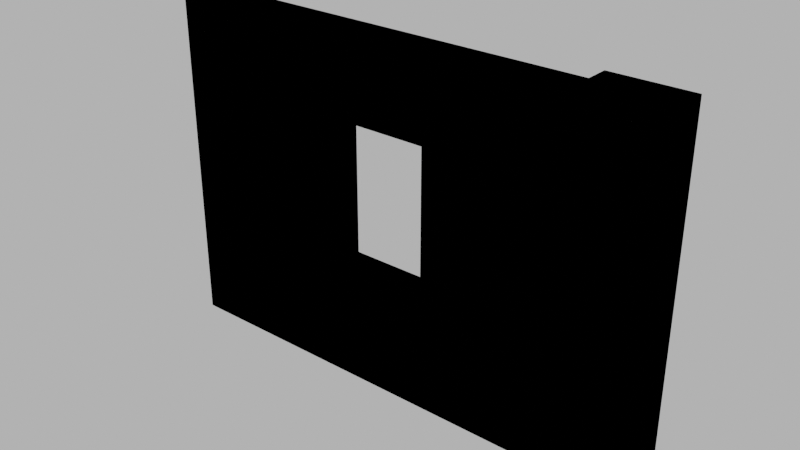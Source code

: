 # Source: 002_wall_windows_003.blend  (saved by Blender 4.1.24; exported with 4.5.12 LTS)
import bpy
from mathutils import Matrix  # noqa: F401  (used for matrix-valued properties, if any)

bpy.ops.wm.read_factory_settings(use_empty=True)
scene = bpy.context.scene
scene.name = 'Scene'

# ---- images (referenced by path relative to the original .blend; pixels are not part of the script)
import os
ASSET_DIR = os.environ.get("B2B_ASSET_DIR", "")  # directory of the original .blend (textures are referenced by path, not embedded)
HERE = os.path.dirname(os.path.abspath(__file__))  # packed textures are extracted next to this script under _unpacked/

def load_image(name, relpath, width, height, colorspace="sRGB"):
    """Load a texture the original file referenced (path relative to the .blend, or extracted next to this script)."""
    p = next((c for c in (os.path.join(HERE, relpath), os.path.join(ASSET_DIR, relpath)) if relpath and os.path.exists(c)), "")
    if p:
        img = bpy.data.images.load(p, check_existing=True)
        img.name = name
    else:  # same state as the original file: an image datablock whose file is absent (Cycles renders it pink)
        img = bpy.data.images.new(name, width, height)
        img.source = "FILE"
        img.filepath = "//" + (relpath or name)
    img.colorspace_settings.name = colorspace
    return img
img_concrete043b_1k_jpg_color_jpg_001 = load_image('Concrete043B_1K-JPG_Color.jpg.001', 'Concrete043B_1K-JPG_Color.jpg', 1024, 1024, 'sRGB')
img_concrete043b_1k_jpg_metalness_jpg_001 = load_image('Concrete043B_1K-JPG_Metalness.jpg.001', 'Concrete043B_1K-JPG_Metalness.jpg', 1024, 1024, 'sRGB')
img_concrete043b_1k_jpg_roughness_jpg_001 = load_image('Concrete043B_1K-JPG_Roughness.jpg.001', 'Concrete043B_1K-JPG_Roughness.jpg', 1024, 1024, 'sRGB')
img_concrete043b_1k_jpg_normalgl_jpg_001 = load_image('Concrete043B_1K-JPG_NormalGL.jpg.001', 'Concrete043B_1K-JPG_NormalGL.jpg', 1024, 1024, 'Non-Color')

# ---- materials (node trees are filled in below, after node groups)
mat_concrete = bpy.data.materials.new('Concrete')
mat_concrete.use_transparent_shadow = False

# ---- material node trees
mat_concrete.use_nodes = True; mat_concrete.node_tree.nodes.clear()
_N = mat_concrete.node_tree.nodes; _L = mat_concrete.node_tree.links
n0 = _N.new('NodeFrame'); n0.name = 'Frame'; n0.location = (-1270, 340)
n0.label = 'Mapping'
n0.width = 400
n1 = _N.new('NodeFrame'); n1.name = 'Frame.001'; n1.location = (-628, 540)
n1.label = 'Textures'
n1.width = 358
n2 = _N.new('ShaderNodeOutputMaterial'); n2.name = 'Material Output'; n2.location = (300, 300)
n3 = _N.new('ShaderNodeBsdfPrincipled'); n3.name = 'Principled BSDF'; n3.location = (10, 300)
n3.distribution = 'GGX'
n3.subsurface_method = 'RANDOM_WALK_SKIN'
n3.inputs[3].default_value = 1.45
n3.inputs[27].default_value = (0.0, 0.0, 0.0, 1.0)
n3.inputs[28].default_value = 1.0
n4 = _N.new('ShaderNodeTexImage'); n4.name = 'Image Texture'; n4.location = (88, -40)
n4.label = 'Base Color'
n4.image = img_concrete043b_1k_jpg_color_jpg_001
n5 = _N.new('ShaderNodeTexImage'); n5.name = 'Image Texture.001'; n5.location = (88, -320)
n5.label = 'Metallic'
n5.image = img_concrete043b_1k_jpg_metalness_jpg_001
n6 = _N.new('ShaderNodeTexImage'); n6.name = 'Image Texture.002'; n6.location = (88, -600)
n6.label = 'Roughness'
n6.image = img_concrete043b_1k_jpg_roughness_jpg_001
n7 = _N.new('ShaderNodeTexImage'); n7.name = 'Image Texture.003'; n7.location = (88, -880)
n7.label = 'Normal'
n7.image = img_concrete043b_1k_jpg_normalgl_jpg_001
n8 = _N.new('ShaderNodeNormalMap'); n8.name = 'Normal Map'; n8.location = (-240, -340)
n9 = _N.new('ShaderNodeMapping'); n9.name = 'Mapping'; n9.location = (230, -40)
n10 = _N.new('NodeReroute'); n10.name = 'Reroute'; n10.location = (38, -596)
n10.width = 16
n10.socket_idname = 'NodeSocketVector'
n11 = _N.new('ShaderNodeTexCoord'); n11.name = 'Texture Coordinate'; n11.location = (30, -40)
n12 = _N.new('ShaderNodeValue'); n12.name = 'Value'; n12.location = (45, -324)
n12.outputs[0].default_value = 1.0
n4.parent = n1
n5.parent = n1
n6.parent = n1
n7.parent = n1
n9.parent = n0
n10.parent = n1
n11.parent = n0
n12.parent = n0
_L.new(n3.outputs[0], n2.inputs[0])
_L.new(n4.outputs[0], n3.inputs[0])
_L.new(n5.outputs[0], n3.inputs[1])
_L.new(n6.outputs[0], n3.inputs[2])
_L.new(n7.outputs[0], n8.inputs[1])
_L.new(n8.outputs[0], n3.inputs[5])
_L.new(n10.outputs[0], n4.inputs[0])
_L.new(n10.outputs[0], n5.inputs[0])
_L.new(n10.outputs[0], n6.inputs[0])
_L.new(n10.outputs[0], n7.inputs[0])
_L.new(n9.outputs[0], n10.inputs[0])
_L.new(n11.outputs[2], n9.inputs[0])
_L.new(n12.outputs[0], n9.inputs[3])
n2.is_active_output = True

# ---- world
world_world = bpy.data.worlds.new('World'); scene.world = world_world
world_world.use_nodes = True; world_world.node_tree.nodes.clear()
_N = world_world.node_tree.nodes; _L = world_world.node_tree.links
n0 = _N.new('ShaderNodeOutputWorld'); n0.name = 'World Output'; n0.location = (300, 300)
n1 = _N.new('ShaderNodeBackground'); n1.name = 'Background'; n1.location = (10, 300)
n1.inputs[0].default_value = (0.05088, 0.05088, 0.05088, 1.0)
n1.inputs[1].default_value = 10.0
_L.new(n1.outputs[0], n0.inputs[0])
n0.is_active_output = True
world_world.color = (0.05088, 0.05088, 0.05088)
world_world.use_sun_shadow = False
world_world.sun_shadow_jitter_overblur = 0.0

# ---- meshes
me_cube_006 = bpy.data.meshes.new('Cube.006')
me_cube_006.from_pydata([(-4.0, -0.15, 0.0), (-4.0, -0.15, 3.0), (-4.0, 0.15, 0.0), (-4.0, 0.15, 3.0), (0.0, -0.15, 0.0), (0.0, -0.15, 3.0), (0.0, 0.15, 0.0), (0.0, 0.15, 3.0), (-0.35, -0.35, 0.0), (-0.35, -0.35, 3.0), (-0.35, 0.35, 0.0), (-0.35, 0.35, 3.0), (0.35, -0.35, 0.0), (0.35, -0.35, 3.0), (0.35, 0.35, 0.0), (0.35, 0.35, 3.0), (-4.0, -0.15, 1.0), (-4.0, -0.15, 2.3), (-4.0, 0.15, 2.3), (-4.0, 0.15, 1.0), (0.0, 0.15, 2.3), (0.0, 0.15, 1.0), (0.0, -0.15, 2.3), (0.0, -0.15, 1.0), (-0.4, 0.15, 0.0), (-1.2, 0.15, 0.0), (-1.5, 0.15, 0.0), (-2.4, 0.15, 0.0), (-2.7, 0.15, 0.0), (-3.5, 0.15, 0.0), (-3.5, 0.15, 3.0), (-2.7, 0.15, 3.0), (-2.4, 0.15, 3.0), (-1.5, 0.15, 3.0), (-1.2, 0.15, 3.0), (-0.4, 0.15, 3.0), (-3.5, -0.15, 0.0), (-2.7, -0.15, 0.0), (-2.4, -0.15, 0.0), (-1.5, -0.15, 0.0), (-1.2, -0.15, 0.0), (-0.4, -0.15, 0.0), (-0.4, -0.15, 3.0), (-1.2, -0.15, 3.0), (-1.5, -0.15, 3.0), (-2.4, -0.15, 3.0), (-2.7, -0.15, 3.0), (-3.5, -0.15, 3.0), (-0.4, -0.15, 1.0), (-1.2, -0.15, 1.0), (-1.5, -0.15, 1.0), (-2.4, -0.15, 1.0), (-2.7, -0.15, 1.0), (-3.5, -0.15, 1.0), (-0.4, -0.15, 2.3), (-1.2, -0.15, 2.3), (-1.5, -0.15, 2.3), (-2.4, -0.15, 2.3), (-2.7, -0.15, 2.3), (-3.5, -0.15, 2.3), (-3.5, 0.15, 1.0), (-2.7, 0.15, 1.0), (-2.4, 0.15, 1.0), (-1.5, 0.15, 1.0), (-1.2, 0.15, 1.0), (-0.4, 0.15, 1.0), (-3.5, 0.15, 2.3), (-2.7, 0.15, 2.3), (-2.4, 0.15, 2.3), (-1.5, 0.15, 2.3), (-1.2, 0.15, 2.3), (-0.4, 0.15, 2.3)], [], [(17, 1, 3, 18), (71, 35, 7, 20), (20, 7, 5, 22), (59, 47, 1, 17), (24, 6, 4, 41), (30, 3, 1, 47), (8, 9, 11, 10), (10, 11, 15, 14), (14, 15, 13, 12), (12, 13, 9, 8), (10, 14, 12, 8), (15, 11, 9, 13), (36, 53, 16, 0), (53, 59, 17, 16), (6, 21, 23, 4), (21, 20, 22, 23), (24, 65, 21, 6), (65, 71, 20, 21), (0, 16, 19, 2), (16, 17, 18, 19), (19, 18, 66, 60), (61, 67, 68, 62), (63, 69, 70, 64), (2, 19, 60, 29), (29, 60, 61, 28), (28, 61, 62, 27), (27, 62, 63, 26), (26, 63, 64, 25), (25, 64, 65, 24), (23, 22, 54, 48), (49, 55, 56, 50), (51, 57, 58, 52), (4, 23, 48, 41), (41, 48, 49, 40), (40, 49, 50, 39), (39, 50, 51, 38), (38, 51, 52, 37), (37, 52, 53, 36), (7, 35, 42, 5), (35, 34, 43, 42), (34, 33, 44, 43), (33, 32, 45, 44), (32, 31, 46, 45), (31, 30, 47, 46), (2, 29, 36, 0), (29, 28, 37, 36), (28, 27, 38, 37), (27, 26, 39, 38), (26, 25, 40, 39), (25, 24, 41, 40), (22, 5, 42, 54), (54, 42, 43, 55), (55, 43, 44, 56), (56, 44, 45, 57), (57, 45, 46, 58), (58, 46, 47, 59), (18, 3, 30, 66), (66, 30, 31, 67), (67, 31, 32, 68), (68, 32, 33, 69), (69, 33, 34, 70), (70, 34, 35, 71), (63, 50, 56, 69), (50, 63, 62, 51), (56, 57, 68, 69), (62, 68, 57, 51), (53, 52, 58, 59), (49, 48, 54, 55), (65, 64, 70, 71), (61, 60, 66, 67)])
_uv = me_cube_006.uv_layers.new(name='UVMap')
_uv.uv.foreach_set('vector', [-0.3699, 1.162, 0.05152, 1.162, 0.05152, 1.343, -0.3699, 1.343, 0.6536, -1.005, 0.2321, -1.005, 0.2321, -1.246, 0.6536, -1.246, -0.3699, -1.427, 0.05152, -1.427, 0.05152, -1.246, -0.3699, -1.246, -0.3699, 0.8612, 0.05152, 0.8612, 0.05152, 1.162, -0.3699, 1.162, 2.038, -1.005, 2.038, -1.246, 2.219, -1.246, 2.219, -1.005, 0.2321, 0.8612, 0.2321, 1.162, 0.05152, 1.162, 0.05152, 0.8612, 2.701, 2.607, 0.8944, 2.607, 0.8944, 2.186, 2.701, 2.186, 2.701, 2.186, 0.8944, 2.186, 0.8944, 1.764, 2.701, 1.764, 2.701, 1.764, 0.8944, 1.764, 0.8944, 1.343, 2.701, 1.343, -1.333, 1.764, 0.473, 1.764, 0.473, 2.186, -1.333, 2.186, -1.755, 2.186, -1.755, 1.764, -1.333, 1.764, -1.333, 2.186, 0.8944, 1.764, 0.8944, 2.186, 0.473, 2.186, 0.473, 1.764, -1.755, 0.8612, -1.153, 0.8612, -1.153, 1.162, -1.755, 1.162, -1.153, 0.8612, -0.3699, 0.8612, -0.3699, 1.162, -1.153, 1.162, -1.755, -1.427, -1.153, -1.427, -1.153, -1.246, -1.755, -1.246, -1.153, -1.427, -0.3699, -1.427, -0.3699, -1.246, -1.153, -1.246, 2.038, -1.005, 1.436, -1.005, 1.436, -1.246, 2.038, -1.246, 1.436, -1.005, 0.6536, -1.005, 0.6536, -1.246, 1.436, -1.246, -1.755, 1.162, -1.153, 1.162, -1.153, 1.343, -1.755, 1.343, -1.153, 1.162, -0.3699, 1.162, -0.3699, 1.343, -1.153, 1.343, 1.436, 1.162, 0.6536, 1.162, 0.6536, 0.8612, 1.436, 0.8612, 1.436, 0.3796, 0.6536, 0.3796, 0.6536, 0.199, 1.436, 0.199, 1.436, -0.3429, 0.6536, -0.3429, 0.6536, -0.5235, 1.436, -0.5235, 2.038, 1.162, 1.436, 1.162, 1.436, 0.8612, 2.038, 0.8612, 2.038, 0.8612, 1.436, 0.8612, 1.436, 0.3796, 2.038, 0.3796, 2.038, 0.3796, 1.436, 0.3796, 1.436, 0.199, 2.038, 0.199, 2.038, 0.199, 1.436, 0.199, 1.436, -0.3429, 2.038, -0.3429, 2.038, -0.3429, 1.436, -0.3429, 1.436, -0.5235, 2.038, -0.5235, 2.038, -0.5235, 1.436, -0.5235, 1.436, -1.005, 2.038, -1.005, -1.153, -1.246, -0.3699, -1.246, -0.3699, -1.005, -1.153, -1.005, -1.153, -0.5235, -0.3699, -0.5235, -0.3699, -0.3429, -1.153, -0.3429, -1.153, 0.199, -0.3699, 0.199, -0.3699, 0.3796, -1.153, 0.3796, -1.755, -1.246, -1.153, -1.246, -1.153, -1.005, -1.755, -1.005, -1.755, -1.005, -1.153, -1.005, -1.153, -0.5235, -1.755, -0.5235, -1.755, -0.5235, -1.153, -0.5235, -1.153, -0.3429, -1.755, -0.3429, -1.755, -0.3429, -1.153, -0.3429, -1.153, 0.199, -1.755, 0.199, -1.755, 0.199, -1.153, 0.199, -1.153, 0.3796, -1.755, 0.3796, -1.755, 0.3796, -1.153, 0.3796, -1.153, 0.8612, -1.755, 0.8612, 0.2321, -1.246, 0.2321, -1.005, 0.05152, -1.005, 0.05152, -1.246, 0.2321, -1.005, 0.2321, -0.5235, 0.05152, -0.5235, 0.05152, -1.005, 0.2321, -0.5235, 0.2321, -0.3429, 0.05152, -0.3429, 0.05152, -0.5235, 0.2321, -0.3429, 0.2321, 0.199, 0.05152, 0.199, 0.05152, -0.3429, 0.2321, 0.199, 0.2321, 0.3796, 0.05152, 0.3796, 0.05152, 0.199, 0.2321, 0.3796, 0.2321, 0.8612, 0.05152, 0.8612, 0.05152, 0.3796, 2.038, 1.162, 2.038, 0.8612, 2.219, 0.8612, 2.219, 1.162, 2.038, 0.8612, 2.038, 0.3796, 2.219, 0.3796, 2.219, 0.8612, 2.038, 0.3796, 2.038, 0.199, 2.219, 0.199, 2.219, 0.3796, 2.038, 0.199, 2.038, -0.3429, 2.219, -0.3429, 2.219, 0.199, 2.038, -0.3429, 2.038, -0.5235, 2.219, -0.5235, 2.219, -0.3429, 2.038, -0.5235, 2.038, -1.005, 2.219, -1.005, 2.219, -0.5235, -0.3699, -1.246, 0.05152, -1.246, 0.05152, -1.005, -0.3699, -1.005, -0.3699, -1.005, 0.05152, -1.005, 0.05152, -0.5235, -0.3699, -0.5235, -0.3699, -0.5235, 0.05152, -0.5235, 0.05152, -0.3429, -0.3699, -0.3429, -0.3699, -0.3429, 0.05152, -0.3429, 0.05152, 0.199, -0.3699, 0.199, -0.3699, 0.199, 0.05152, 0.199, 0.05152, 0.3796, -0.3699, 0.3796, -0.3699, 0.3796, 0.05152, 0.3796, 0.05152, 0.8612, -0.3699, 0.8612, 0.6536, 1.162, 0.2321, 1.162, 0.2321, 0.8612, 0.6536, 0.8612, 0.6536, 0.8612, 0.2321, 0.8612, 0.2321, 0.3796, 0.6536, 0.3796, 0.6536, 0.3796, 0.2321, 0.3796, 0.2321, 0.199, 0.6536, 0.199, 0.6536, 0.199, 0.2321, 0.199, 0.2321, -0.3429, 0.6536, -0.3429, 0.6536, -0.3429, 0.2321, -0.3429, 0.2321, -0.5235, 0.6536, -0.5235, 0.6536, -0.5235, 0.2321, -0.5235, 0.2321, -1.005, 0.6536, -1.005, -1.755, -1.427, -1.755, -1.607, -0.972, -1.607, -0.972, -1.427, 0.3526, -1.427, 0.3526, -1.607, 0.8944, -1.607, 0.8944, -1.427, -0.972, -1.607, -0.4301, -1.607, -0.4301, -1.427, -0.972, -1.427, -0.4301, -1.607, 0.3526, -1.607, 0.3526, -1.427, -0.4301, -1.427, -1.153, 0.8612, -1.153, 0.3796, -0.3699, 0.3796, -0.3699, 0.8612, -1.153, -0.5235, -1.153, -1.005, -0.3699, -1.005, -0.3699, -0.5235, 1.436, -1.005, 1.436, -0.5235, 0.6536, -0.5235, 0.6536, -1.005, 1.436, 0.3796, 1.436, 0.8612, 0.6536, 0.8612, 0.6536, 0.3796])
me_cube_006.materials.append(mat_concrete)
me_cube_006.update()
me_cube_014 = bpy.data.meshes.new('Cube.014')
me_cube_014.from_pydata([(-4.0, -0.15, 0.0), (-4.0, -0.15, 3.0), (-4.0, 0.15, 0.0), (-4.0, 0.15, 3.0), (0.0, -0.15, 0.0), (0.0, -0.15, 3.0), (0.0, 0.15, 0.0), (0.0, 0.15, 3.0), (-0.35, -0.35, 0.0), (-0.35, -0.35, 3.0), (-0.35, 0.35, 0.0), (-0.35, 0.35, 3.0), (0.35, -0.35, 0.0), (0.35, -0.35, 3.0), (0.35, 0.35, 0.0), (0.35, 0.35, 3.0), (-4.0, -0.15, 1.0), (-4.0, -0.15, 2.3), (-4.0, 0.15, 2.3), (-4.0, 0.15, 1.0), (0.0, 0.15, 2.3), (0.0, 0.15, 1.0), (0.0, -0.15, 2.3), (0.0, -0.15, 1.0), (-0.4, 0.15, 0.0), (-1.2, 0.15, 0.0), (-1.5, 0.15, 0.0), (-2.4, 0.15, 0.0), (-2.7, 0.15, 0.0), (-3.5, 0.15, 0.0), (-3.5, 0.15, 3.0), (-2.7, 0.15, 3.0), (-2.4, 0.15, 3.0), (-1.5, 0.15, 3.0), (-1.2, 0.15, 3.0), (-0.4, 0.15, 3.0), (-3.5, -0.15, 0.0), (-2.7, -0.15, 0.0), (-2.4, -0.15, 0.0), (-1.5, -0.15, 0.0), (-1.2, -0.15, 0.0), (-0.4, -0.15, 0.0), (-0.4, -0.15, 3.0), (-1.2, -0.15, 3.0), (-1.5, -0.15, 3.0), (-2.4, -0.15, 3.0), (-2.7, -0.15, 3.0), (-3.5, -0.15, 3.0), (-0.4, -0.15, 1.0), (-1.2, -0.15, 1.0), (-1.5, -0.15, 1.0), (-2.4, -0.15, 1.0), (-2.7, -0.15, 1.0), (-3.5, -0.15, 1.0), (-0.4, -0.15, 2.3), (-1.2, -0.15, 2.3), (-1.5, -0.15, 2.3), (-2.4, -0.15, 2.3), (-2.7, -0.15, 2.3), (-3.5, -0.15, 2.3), (-3.5, 0.15, 1.0), (-2.7, 0.15, 1.0), (-2.4, 0.15, 1.0), (-1.5, 0.15, 1.0), (-1.2, 0.15, 1.0), (-0.4, 0.15, 1.0), (-3.5, 0.15, 2.3), (-2.7, 0.15, 2.3), (-2.4, 0.15, 2.3), (-1.5, 0.15, 2.3), (-1.2, 0.15, 2.3), (-0.4, 0.15, 2.3)], [], [(17, 1, 3, 18), (71, 35, 7, 20), (20, 7, 5, 22), (59, 47, 1, 17), (24, 6, 4, 41), (30, 3, 1, 47), (8, 9, 11, 10), (10, 11, 15, 14), (14, 15, 13, 12), (12, 13, 9, 8), (10, 14, 12, 8), (15, 11, 9, 13), (36, 53, 16, 0), (53, 59, 17, 16), (6, 21, 23, 4), (21, 20, 22, 23), (24, 65, 21, 6), (65, 71, 20, 21), (0, 16, 19, 2), (16, 17, 18, 19), (19, 18, 66, 60), (61, 67, 68, 62), (63, 69, 70, 64), (2, 19, 60, 29), (29, 60, 61, 28), (28, 61, 62, 27), (27, 62, 63, 26), (26, 63, 64, 25), (25, 64, 65, 24), (23, 22, 54, 48), (49, 55, 56, 50), (51, 57, 58, 52), (4, 23, 48, 41), (41, 48, 49, 40), (40, 49, 50, 39), (39, 50, 51, 38), (38, 51, 52, 37), (37, 52, 53, 36), (7, 35, 42, 5), (35, 34, 43, 42), (34, 33, 44, 43), (33, 32, 45, 44), (32, 31, 46, 45), (31, 30, 47, 46), (2, 29, 36, 0), (29, 28, 37, 36), (28, 27, 38, 37), (27, 26, 39, 38), (26, 25, 40, 39), (25, 24, 41, 40), (22, 5, 42, 54), (54, 42, 43, 55), (55, 43, 44, 56), (56, 44, 45, 57), (57, 45, 46, 58), (58, 46, 47, 59), (18, 3, 30, 66), (66, 30, 31, 67), (67, 31, 32, 68), (68, 32, 33, 69), (69, 33, 34, 70), (70, 34, 35, 71), (63, 50, 56, 69), (50, 63, 62, 51), (56, 57, 68, 69), (62, 68, 57, 51), (53, 52, 58, 59), (49, 48, 54, 55), (65, 64, 70, 71), (61, 60, 66, 67)])
_uv = me_cube_014.uv_layers.new(name='UVMap')
_uv.uv.foreach_set('vector', [0.9565, 0.1014, 0.9565, 0.0, 1.0, 0.0, 1.0, 0.1014, 0.1014, 0.05797, 2.534e-09, 0.05797, 0.0, 0.0, 0.1014, -4.434e-09, 0.9565, 0.5362, 0.9565, 0.4348, 1.0, 0.4348, 1.0, 0.5362, 0.5362, 0.07246, 0.4348, 0.07246, 0.4348, 1.555e-08, 0.5362, 1.111e-08, 0.913, 0.5217, 0.913, 0.5797, 0.8696, 0.5797, 0.8696, 0.5217, 0.9565, 0.5072, 0.9565, 0.5797, 0.913, 0.5797, 0.913, 0.5072, 0.2046, 0.6818, 0.2046, 0.1753, 0.3227, 0.1753, 0.3227, 0.6818, 0.4409, 0.6818, 0.4409, 0.1753, 0.5591, 0.1753, 0.5591, 0.6818, 0.3227, 0.6818, 0.3227, 0.1753, 0.4409, 0.1753, 0.4409, 0.6818, 0.5591, 0.6818, 0.5591, 0.1753, 0.6773, 0.1753, 0.6773, 0.6818, 0.7954, 0.2935, 0.6773, 0.2935, 0.6773, 0.1753, 0.7954, 0.1753, 0.7954, 0.4117, 0.6773, 0.4117, 0.6773, 0.2935, 0.7954, 0.2935, 0.8696, 0.07246, 0.7246, 0.07246, 0.7246, 2.878e-09, 0.8696, -3.456e-09, 0.7246, 0.07246, 0.5362, 0.07246, 0.5362, 1.111e-08, 0.7246, 2.878e-09, 0.9565, 0.8696, 0.9565, 0.7246, 1.0, 0.7246, 1.0, 0.8696, 0.9565, 0.7246, 0.9565, 0.5362, 1.0, 0.5362, 1.0, 0.7246, 0.4348, 0.05797, 0.2899, 0.05797, 0.2899, -1.267e-08, 0.4348, -1.9e-08, 0.2899, 0.05797, 0.1014, 0.05797, 0.1014, -4.434e-09, 0.2899, -1.267e-08, 0.9565, 0.4348, 0.9565, 0.2899, 1.0, 0.2899, 1.0, 0.4348, 0.9565, 0.2899, 0.9565, 0.1014, 1.0, 0.1014, 1.0, 0.2899, 0.2899, 0.5797, 0.1014, 0.5797, 0.1014, 0.5072, 0.2899, 0.5072, 0.2899, 0.3913, 0.1014, 0.3913, 0.1014, 0.3478, 0.2899, 0.3478, 0.2899, 0.2174, 0.1014, 0.2174, 0.1014, 0.1739, 0.2899, 0.1739, 0.4348, 0.5797, 0.2899, 0.5797, 0.2899, 0.5072, 0.4348, 0.5072, 0.4348, 0.5072, 0.2899, 0.5072, 0.2899, 0.3913, 0.4348, 0.3913, 0.4348, 0.3913, 0.2899, 0.3913, 0.2899, 0.3478, 0.4348, 0.3478, 0.4348, 0.3478, 0.2899, 0.3478, 0.2899, 0.2174, 0.4348, 0.2174, 0.4348, 0.2174, 0.2899, 0.2174, 0.2899, 0.1739, 0.4348, 0.1739, 0.4348, 0.1739, 0.2899, 0.1739, 0.2899, 0.05797, 0.4348, 0.05797, 0.7246, 0.5797, 0.5362, 0.5797, 0.5362, 0.5217, 0.7246, 0.5217, 0.7246, 0.4058, 0.5362, 0.4058, 0.5362, 0.3623, 0.7246, 0.3623, 0.7246, 0.2319, 0.5362, 0.2319, 0.5362, 0.1884, 0.7246, 0.1884, 0.8696, 0.5797, 0.7246, 0.5797, 0.7246, 0.5217, 0.8696, 0.5217, 0.8696, 0.5217, 0.7246, 0.5217, 0.7246, 0.4058, 0.8696, 0.4058, 0.8696, 0.4058, 0.7246, 0.4058, 0.7246, 0.3623, 0.8696, 0.3623, 0.8696, 0.3623, 0.7246, 0.3623, 0.7246, 0.2319, 0.8696, 0.2319, 0.8696, 0.2319, 0.7246, 0.2319, 0.7246, 0.1884, 0.8696, 0.1884, 0.8696, 0.1884, 0.7246, 0.1884, 0.7246, 0.07246, 0.8696, 0.07246, 0.9565, -7.257e-09, 0.9565, 0.05797, 0.913, 0.05797, 0.913, -5.357e-09, 0.9565, 0.05797, 0.9565, 0.1739, 0.913, 0.1739, 0.913, 0.05797, 0.9565, 0.1739, 0.9565, 0.2174, 0.913, 0.2174, 0.913, 0.1739, 0.9565, 0.2174, 0.9565, 0.3478, 0.913, 0.3478, 0.913, 0.2174, 0.9565, 0.3478, 0.9565, 0.3913, 0.913, 0.3913, 0.913, 0.3478, 0.9565, 0.3913, 0.9565, 0.5072, 0.913, 0.5072, 0.913, 0.3913, 0.913, -5.357e-09, 0.913, 0.07246, 0.8696, 0.07246, 0.8696, -3.456e-09, 0.913, 0.07246, 0.913, 0.1884, 0.8696, 0.1884, 0.8696, 0.07246, 0.913, 0.1884, 0.913, 0.2319, 0.8696, 0.2319, 0.8696, 0.1884, 0.913, 0.2319, 0.913, 0.3623, 0.8696, 0.3623, 0.8696, 0.2319, 0.913, 0.3623, 0.913, 0.4058, 0.8696, 0.4058, 0.8696, 0.3623, 0.913, 0.4058, 0.913, 0.5217, 0.8696, 0.5217, 0.8696, 0.4058, 0.5362, 0.5797, 0.4348, 0.5797, 0.4348, 0.5217, 0.5362, 0.5217, 0.5362, 0.5217, 0.4348, 0.5217, 0.4348, 0.4058, 0.5362, 0.4058, 0.5362, 0.4058, 0.4348, 0.4058, 0.4348, 0.3623, 0.5362, 0.3623, 0.5362, 0.3623, 0.4348, 0.3623, 0.4348, 0.2319, 0.5362, 0.2319, 0.5362, 0.2319, 0.4348, 0.2319, 0.4348, 0.1884, 0.5362, 0.1884, 0.5362, 0.1884, 0.4348, 0.1884, 0.4348, 0.07246, 0.5362, 0.07246, 0.1014, 0.5797, 2.534e-08, 0.5797, 2.217e-08, 0.5072, 0.1014, 0.5072, 0.1014, 0.5072, 2.217e-08, 0.5072, 1.71e-08, 0.3913, 0.1014, 0.3913, 0.1014, 0.3913, 1.71e-08, 0.3913, 1.52e-08, 0.3478, 0.1014, 0.3478, 0.1014, 0.3478, 1.52e-08, 0.3478, 9.502e-09, 0.2174, 0.1014, 0.2174, 0.1014, 0.2174, 9.502e-09, 0.2174, 7.602e-09, 0.1739, 0.1014, 0.1739, 0.1014, 0.1739, 7.602e-09, 0.1739, 2.534e-09, 0.05797, 0.1014, 0.05797, 0.1304, 0.7681, 0.08696, 0.7681, 0.08696, 0.5797, 0.1304, 0.5797, 0.2609, 0.5797, 0.3043, 0.5797, 0.3043, 0.7101, 0.2609, 0.7101, 0.3043, 0.7101, 0.3043, 0.5797, 0.3478, 0.5797, 0.3478, 0.7101, 0.2174, 0.7681, 0.2174, 0.5797, 0.2609, 0.5797, 0.2609, 0.7681, 0.7246, 0.07246, 0.7246, 0.1884, 0.5362, 0.1884, 0.5362, 0.07246, 0.7246, 0.4058, 0.7246, 0.5217, 0.5362, 0.5217, 0.5362, 0.4058, 0.2899, 0.05797, 0.2899, 0.1739, 0.1014, 0.1739, 0.1014, 0.05797, 0.2899, 0.3913, 0.2899, 0.5072, 0.1014, 0.5072, 0.1014, 0.3913])
me_cube_014.update()

# ---- objects
ob_002_wall_windows_003 = bpy.data.objects.new('002_wall_windows_003', me_cube_006)
ob_002_wall_windows_003__colonly = bpy.data.objects.new('002_wall_windows_003 -colonly', me_cube_014)

# ---- transforms, parenting, visibility, modifiers, constraints
ob_002_wall_windows_003.location = (0.0, 0.0, 0.0)
ob_002_wall_windows_003__colonly.parent = ob_002_wall_windows_003
ob_002_wall_windows_003__colonly.location = (0.0, 0.0, 0.0)
ob_002_wall_windows_003__colonly.display_type = 'WIRE'
_m = ob_002_wall_windows_003__colonly.modifiers.new('Bevel', 'BEVEL')
_m.show_render = False
_m.width = 0.005
_m.width_pct = 0.005

# ---- collection membership
scene.collection.objects.link(ob_002_wall_windows_003)
scene.collection.objects.link(ob_002_wall_windows_003__colonly)

# ---- scene / render settings (as saved in the file)
scene.frame_start = 1; scene.frame_end = 250; scene.frame_set(1)
scene.render.engine = 'BLENDER_EEVEE_NEXT'
scene.cycles.sampling_pattern = 'TABULATED_SOBOL'
scene.eevee.ray_tracing_options.trace_max_roughness = 0.0
scene.view_settings.view_transform = 'Filmic'
bpy.context.view_layer.update()

# ---- added for rendering (the .blend has no active camera): camera
cam_auto = bpy.data.cameras.new('AutoCamera')
cam_auto.lens = 50.0
cam_auto.sensor_width = 36.0
cam_auto.clip_end = 1000.0
ob_auto_camera = bpy.data.objects.new('AutoCamera', cam_auto)
scene.collection.objects.link(ob_auto_camera)
ob_auto_camera.location = (3.10676, -5.91811, 5.44541)
ob_auto_camera.rotation_euler = (1.09748, -7.21219e-08, 0.694738)
scene.camera = ob_auto_camera
bpy.context.view_layer.update()
